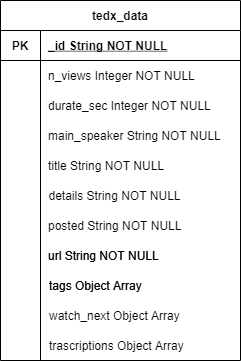

The diagram above was exported from draw.io. Its source (the exported page's mxGraphModel, read from the mxfile embedded in the PNG):
<mxGraphModel dx="1278" dy="547" grid="1" gridSize="10" guides="1" tooltips="1" connect="1" arrows="1" fold="1" page="1" pageScale="1" pageWidth="850" pageHeight="1100" math="0" shadow="0" extFonts="Permanent Marker^https://fonts.googleapis.com/css?family=Permanent+Marker">
  <root>
    <mxCell id="0" />
    <mxCell id="1" parent="0" />
    <mxCell id="2" value="tedx_data" style="shape=table;startSize=30;container=1;collapsible=1;childLayout=tableLayout;fixedRows=1;rowLines=0;fontStyle=1;align=center;resizeLast=1;" parent="1" vertex="1">
      <mxGeometry x="40" y="80" width="240" height="360" as="geometry">
        <mxRectangle x="120" y="120" width="90" height="30" as="alternateBounds" />
      </mxGeometry>
    </mxCell>
    <mxCell id="3" value="" style="shape=partialRectangle;collapsible=0;dropTarget=0;pointerEvents=0;fillColor=none;points=[[0,0.5],[1,0.5]];portConstraint=eastwest;top=0;left=0;right=0;bottom=1;" parent="2" vertex="1">
      <mxGeometry y="30" width="240" height="30" as="geometry" />
    </mxCell>
    <mxCell id="4" value="PK" style="shape=partialRectangle;overflow=hidden;connectable=0;fillColor=none;top=0;left=0;bottom=0;right=0;fontStyle=1;" parent="3" vertex="1">
      <mxGeometry width="40" height="30" as="geometry" />
    </mxCell>
    <mxCell id="5" value="_id String NOT NULL " style="shape=partialRectangle;overflow=hidden;connectable=0;fillColor=none;top=0;left=0;bottom=0;right=0;align=left;spacingLeft=6;fontStyle=5;" parent="3" vertex="1">
      <mxGeometry x="40" width="200" height="30" as="geometry" />
    </mxCell>
    <mxCell id="6" value="" style="shape=partialRectangle;collapsible=0;dropTarget=0;pointerEvents=0;fillColor=none;points=[[0,0.5],[1,0.5]];portConstraint=eastwest;top=0;left=0;right=0;bottom=0;" parent="2" vertex="1">
      <mxGeometry y="60" width="240" height="30" as="geometry" />
    </mxCell>
    <mxCell id="7" value="" style="shape=partialRectangle;overflow=hidden;connectable=0;fillColor=none;top=0;left=0;bottom=0;right=0;" parent="6" vertex="1">
      <mxGeometry width="40" height="30" as="geometry" />
    </mxCell>
    <mxCell id="8" value="n_views Integer NOT NULL" style="shape=partialRectangle;overflow=hidden;connectable=0;fillColor=none;top=0;left=0;bottom=0;right=0;align=left;spacingLeft=6;" parent="6" vertex="1">
      <mxGeometry x="40" width="200" height="30" as="geometry" />
    </mxCell>
    <mxCell id="9" value="" style="shape=partialRectangle;overflow=hidden;connectable=0;fillColor=none;top=0;left=0;bottom=0;right=0;" parent="1" vertex="1">
      <mxGeometry x="80" y="170" width="25.200000000000003" height="30" as="geometry" />
    </mxCell>
    <mxCell id="10" value="durate_sec Integer NOT NULL" style="shape=partialRectangle;overflow=hidden;connectable=0;fillColor=none;top=0;left=0;bottom=0;right=0;align=left;spacingLeft=6;" parent="1" vertex="1">
      <mxGeometry x="80" y="170" width="184.8" height="30" as="geometry" />
    </mxCell>
    <mxCell id="11" value="" style="shape=partialRectangle;overflow=hidden;connectable=0;fillColor=none;top=0;left=0;bottom=0;right=0;" parent="1" vertex="1">
      <mxGeometry x="80" y="200" width="25.199999999999996" height="30" as="geometry" />
    </mxCell>
    <mxCell id="12" value="main_speaker String NOT NULL" style="shape=partialRectangle;overflow=hidden;connectable=0;fillColor=none;top=0;left=0;bottom=0;right=0;align=left;spacingLeft=6;" parent="1" vertex="1">
      <mxGeometry x="80" y="200" width="200" height="30" as="geometry" />
    </mxCell>
    <mxCell id="13" value="" style="shape=partialRectangle;overflow=hidden;connectable=0;fillColor=none;top=0;left=0;bottom=0;right=0;" parent="1" vertex="1">
      <mxGeometry x="90" y="230" width="24" height="30" as="geometry" />
    </mxCell>
    <mxCell id="14" value="title String NOT NULL" style="shape=partialRectangle;overflow=hidden;connectable=0;fillColor=none;top=0;left=0;bottom=0;right=0;align=left;spacingLeft=6;" parent="1" vertex="1">
      <mxGeometry x="80" y="230" width="200" height="30" as="geometry" />
    </mxCell>
    <mxCell id="15" value="" style="shape=partialRectangle;collapsible=0;dropTarget=0;pointerEvents=0;fillColor=none;points=[[0,0.5],[1,0.5]];portConstraint=eastwest;top=0;left=0;right=0;bottom=0;" parent="1" vertex="1">
      <mxGeometry x="90" y="260" width="190" height="30" as="geometry" />
    </mxCell>
    <mxCell id="16" value="" style="shape=partialRectangle;overflow=hidden;connectable=0;fillColor=none;top=0;left=0;bottom=0;right=0;" parent="15" vertex="1">
      <mxGeometry width="22.799999999999997" height="30" as="geometry" />
    </mxCell>
    <mxCell id="17" value="details String NOT NULL" style="shape=partialRectangle;overflow=hidden;connectable=0;fillColor=none;top=0;left=0;bottom=0;right=0;align=left;spacingLeft=6;" parent="15" vertex="1">
      <mxGeometry x="-9.5" width="190" height="30" as="geometry" />
    </mxCell>
    <mxCell id="18" value="" style="shape=partialRectangle;overflow=hidden;connectable=0;fillColor=none;top=0;left=0;bottom=0;right=0;" parent="1" vertex="1">
      <mxGeometry x="90" y="290" width="24" height="30" as="geometry" />
    </mxCell>
    <mxCell id="19" value="posted String NOT NULL" style="shape=partialRectangle;overflow=hidden;connectable=0;fillColor=none;top=0;left=0;bottom=0;right=0;align=left;spacingLeft=6;" parent="1" vertex="1">
      <mxGeometry x="80" y="290" width="200" height="30" as="geometry" />
    </mxCell>
    <mxCell id="20" value="" style="shape=partialRectangle;overflow=hidden;connectable=0;fillColor=none;top=0;left=0;bottom=0;right=0;" parent="1" vertex="1">
      <mxGeometry x="90" y="320" width="24" height="30" as="geometry" />
    </mxCell>
    <mxCell id="21" value="url String NOT NULL" style="shape=partialRectangle;overflow=hidden;connectable=0;fillColor=none;top=0;left=0;bottom=0;right=0;align=left;spacingLeft=6;" parent="1" vertex="1">
      <mxGeometry x="80" y="320" width="200" height="30" as="geometry" />
    </mxCell>
    <mxCell id="22" value="" style="shape=partialRectangle;collapsible=0;dropTarget=0;pointerEvents=0;fillColor=none;points=[[0,0.5],[1,0.5]];portConstraint=eastwest;top=0;left=0;right=0;bottom=0;" parent="1" vertex="1">
      <mxGeometry x="90" y="350" width="180" height="30" as="geometry" />
    </mxCell>
    <mxCell id="23" value="" style="shape=partialRectangle;overflow=hidden;connectable=0;fillColor=none;top=0;left=0;bottom=0;right=0;" parent="22" vertex="1">
      <mxGeometry width="21.6" height="30" as="geometry" />
    </mxCell>
    <mxCell id="24" value="tags Object Array" style="shape=partialRectangle;overflow=hidden;connectable=0;fillColor=none;top=0;left=0;bottom=0;right=0;align=left;spacingLeft=6;" parent="22" vertex="1">
      <mxGeometry x="-9" width="180" height="30" as="geometry" />
    </mxCell>
    <mxCell id="25" value="" style="shape=partialRectangle;overflow=hidden;connectable=0;fillColor=none;top=0;left=0;bottom=0;right=0;" parent="1" vertex="1">
      <mxGeometry x="90" y="320" width="24" height="30" as="geometry" />
    </mxCell>
    <mxCell id="26" value="url String NOT NULL" style="shape=partialRectangle;overflow=hidden;connectable=0;fillColor=none;top=0;left=0;bottom=0;right=0;align=left;spacingLeft=6;" parent="1" vertex="1">
      <mxGeometry x="80" y="320" width="200" height="30" as="geometry" />
    </mxCell>
    <mxCell id="27" value="" style="shape=partialRectangle;collapsible=0;dropTarget=0;pointerEvents=0;fillColor=none;points=[[0,0.5],[1,0.5]];portConstraint=eastwest;top=0;left=0;right=0;bottom=0;" parent="1" vertex="1">
      <mxGeometry x="90" y="350" width="180" height="30" as="geometry" />
    </mxCell>
    <mxCell id="28" value="" style="shape=partialRectangle;overflow=hidden;connectable=0;fillColor=none;top=0;left=0;bottom=0;right=0;" parent="27" vertex="1">
      <mxGeometry width="21.6" height="30" as="geometry" />
    </mxCell>
    <mxCell id="29" value="tags Object Array" style="shape=partialRectangle;overflow=hidden;connectable=0;fillColor=none;top=0;left=0;bottom=0;right=0;align=left;spacingLeft=6;" parent="27" vertex="1">
      <mxGeometry x="-9" width="180" height="30" as="geometry" />
    </mxCell>
    <mxCell id="30" value="" style="shape=partialRectangle;collapsible=0;dropTarget=0;pointerEvents=0;fillColor=none;points=[[0,0.5],[1,0.5]];portConstraint=eastwest;top=0;left=0;right=0;bottom=0;" parent="1" vertex="1">
      <mxGeometry x="90" y="380" width="180" height="30" as="geometry" />
    </mxCell>
    <mxCell id="31" value="" style="shape=partialRectangle;overflow=hidden;connectable=0;fillColor=none;top=0;left=0;bottom=0;right=0;" parent="30" vertex="1">
      <mxGeometry width="21.6" height="30" as="geometry" />
    </mxCell>
    <mxCell id="32" value="watch_next Object Array" style="shape=partialRectangle;overflow=hidden;connectable=0;fillColor=none;top=0;left=0;bottom=0;right=0;align=left;spacingLeft=6;" parent="30" vertex="1">
      <mxGeometry x="-9" width="180" height="30" as="geometry" />
    </mxCell>
    <mxCell id="33" value="" style="shape=partialRectangle;collapsible=0;dropTarget=0;pointerEvents=0;fillColor=none;points=[[0,0.5],[1,0.5]];portConstraint=eastwest;top=0;left=0;right=0;bottom=0;" parent="1" vertex="1">
      <mxGeometry x="90" y="410" width="180" height="30" as="geometry" />
    </mxCell>
    <mxCell id="34" value="" style="shape=partialRectangle;overflow=hidden;connectable=0;fillColor=none;top=0;left=0;bottom=0;right=0;" parent="33" vertex="1">
      <mxGeometry width="21.6" height="30" as="geometry" />
    </mxCell>
    <mxCell id="35" value="trascriptions Object Array" style="shape=partialRectangle;overflow=hidden;connectable=0;fillColor=none;top=0;left=0;bottom=0;right=0;align=left;spacingLeft=6;" parent="33" vertex="1">
      <mxGeometry x="-9" width="180" height="30" as="geometry" />
    </mxCell>
  </root>
</mxGraphModel>